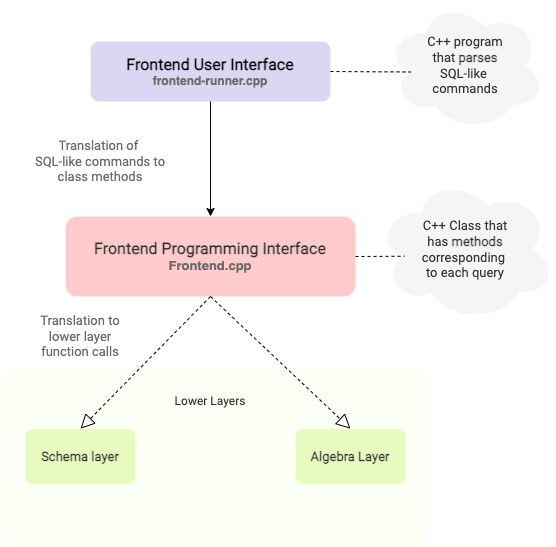

The diagram above was exported from draw.io. Its source (the exported page's mxGraphModel, read from the mxfile embedded in the PNG):
<mxGraphModel dx="1186" dy="609" grid="1" gridSize="10" guides="1" tooltips="1" connect="1" arrows="1" fold="1" page="1" pageScale="1" pageWidth="827" pageHeight="1169" math="0" shadow="0">
  <root>
    <mxCell id="0" />
    <mxCell id="1" parent="0" />
    <mxCell id="4OfMsZAw1-TFFTdP6nXS-4" value="" style="rounded=1;whiteSpace=wrap;html=1;fillColor=#FCFFF5;strokeColor=none;glass=0;" parent="1" vertex="1">
      <mxGeometry x="105" y="520" width="430" height="180" as="geometry" />
    </mxCell>
    <UserObject label="&lt;font&gt;&lt;b&gt;&lt;font face=&quot;Roboto&quot; data-font-src=&quot;https://fonts.googleapis.com/css?family=Roboto&quot;&gt;&lt;span style=&quot;font-size: 16px&quot;&gt;Frontend Programming Interface&lt;/span&gt;&lt;br&gt;&lt;/font&gt;&lt;font style=&quot;font-size: 13px&quot; color=&quot;#6b6b6b&quot;&gt;Frontend.cpp&lt;/font&gt;&lt;br&gt;&lt;/b&gt;&lt;/font&gt;" link="./Frontend%20Programming%20Interface" id="tWIbzdd9FhkRBYPPbmU5-3">
      <mxCell style="rounded=1;whiteSpace=wrap;html=1;fillColor=#FFCBCB;fontColor=#333333;strokeColor=none;" parent="1" vertex="1">
        <mxGeometry x="170" y="370" width="290" height="80" as="geometry" />
      </mxCell>
    </UserObject>
    <mxCell id="tWIbzdd9FhkRBYPPbmU5-5" style="edgeStyle=orthogonalEdgeStyle;rounded=0;orthogonalLoop=1;jettySize=auto;html=1;exitX=0.5;exitY=1;exitDx=0;exitDy=0;" parent="1" source="tWIbzdd9FhkRBYPPbmU5-4" target="tWIbzdd9FhkRBYPPbmU5-3" edge="1">
      <mxGeometry relative="1" as="geometry" />
    </mxCell>
    <UserObject label="&lt;font face=&quot;Roboto&quot; data-font-src=&quot;https://fonts.googleapis.com/css?family=Roboto&quot;&gt;&lt;b&gt;&lt;font style=&quot;font-size: 16px&quot;&gt;Frontend User Interface&lt;/font&gt;&lt;br&gt;&lt;/b&gt;&lt;/font&gt;&lt;font color=&quot;#6b6b6b&quot;&gt;&lt;b&gt;frontend-runner.cpp&lt;/b&gt;&lt;/font&gt;" link="https://nitcbase.github.io/nitcbase-documentation-v2/docs/Design/Frontend/Frontend%20User%20Interface" id="tWIbzdd9FhkRBYPPbmU5-4">
      <mxCell style="rounded=1;whiteSpace=wrap;html=1;fillColor=#D9D7F1;strokeColor=none;gradientColor=none;gradientDirection=radial;" parent="1" vertex="1">
        <mxGeometry x="195" y="195" width="240" height="60" as="geometry" />
      </mxCell>
    </UserObject>
    <mxCell id="tWIbzdd9FhkRBYPPbmU5-10" value="&lt;font face=&quot;Roboto&quot; data-font-src=&quot;https://fonts.googleapis.com/css?family=Roboto&quot;&gt;C++ program&lt;br&gt;&amp;nbsp;that&amp;nbsp;&lt;b&gt;parses &lt;br&gt;&lt;/b&gt;SQL-like &lt;br&gt;commands&lt;/font&gt;" style="ellipse;shape=cloud;whiteSpace=wrap;html=1;fontSize=13;fontColor=#333333;fillColor=#f5f5f5;strokeColor=none;" parent="1" vertex="1">
      <mxGeometry x="490" y="154" width="160" height="130" as="geometry" />
    </mxCell>
    <mxCell id="tWIbzdd9FhkRBYPPbmU5-11" value="" style="endArrow=none;dashed=1;html=1;rounded=0;fontSize=13;fontColor=#6B6B6B;exitX=1;exitY=0.5;exitDx=0;exitDy=0;entryX=0.16;entryY=0.55;entryDx=0;entryDy=0;entryPerimeter=0;" parent="1" source="tWIbzdd9FhkRBYPPbmU5-4" target="tWIbzdd9FhkRBYPPbmU5-10" edge="1">
      <mxGeometry width="50" height="50" relative="1" as="geometry">
        <mxPoint x="470" y="400" as="sourcePoint" />
        <mxPoint x="520" y="350" as="targetPoint" />
      </mxGeometry>
    </mxCell>
    <mxCell id="tWIbzdd9FhkRBYPPbmU5-12" value="&lt;font face=&quot;Roboto&quot; data-font-src=&quot;https://fonts.googleapis.com/css?family=Roboto&quot;&gt;C++ Class that&lt;br&gt;&amp;nbsp;has &lt;b&gt;methods&lt;/b&gt; &lt;br&gt;corresponding &lt;br&gt;to each query&lt;/font&gt;" style="ellipse;shape=cloud;whiteSpace=wrap;html=1;fontSize=13;fillColor=#f5f5f5;strokeColor=none;fontColor=#333333;" parent="1" vertex="1">
      <mxGeometry x="480" y="330" width="180" height="145" as="geometry" />
    </mxCell>
    <mxCell id="tWIbzdd9FhkRBYPPbmU5-13" value="" style="endArrow=none;dashed=1;html=1;rounded=0;fontSize=13;fontColor=#6B6B6B;exitX=1;exitY=0.5;exitDx=0;exitDy=0;entryX=0.16;entryY=0.55;entryDx=0;entryDy=0;entryPerimeter=0;" parent="1" source="tWIbzdd9FhkRBYPPbmU5-3" target="tWIbzdd9FhkRBYPPbmU5-12" edge="1">
      <mxGeometry width="50" height="50" relative="1" as="geometry">
        <mxPoint x="430" y="385" as="sourcePoint" />
        <mxPoint x="510" y="465" as="targetPoint" />
      </mxGeometry>
    </mxCell>
    <mxCell id="tWIbzdd9FhkRBYPPbmU5-16" value="&lt;font face=&quot;Roboto&quot; data-font-src=&quot;https://fonts.googleapis.com/css?family=Roboto&quot;&gt;Translation of &lt;br&gt;SQL-like commands to&lt;br&gt;class methods&lt;/font&gt;" style="text;html=1;strokeColor=none;fillColor=none;align=center;verticalAlign=middle;whiteSpace=wrap;rounded=0;fontSize=13;fontColor=#6B6B6B;" parent="1" vertex="1">
      <mxGeometry x="125" y="300" width="160" height="30" as="geometry" />
    </mxCell>
    <mxCell id="tWIbzdd9FhkRBYPPbmU5-18" value="" style="endArrow=block;dashed=1;endFill=0;endSize=12;html=1;rounded=0;fontSize=13;fontColor=#6B6B6B;exitX=0.5;exitY=1;exitDx=0;exitDy=0;entryX=0.5;entryY=0;entryDx=0;entryDy=0;" parent="1" source="tWIbzdd9FhkRBYPPbmU5-3" target="4OfMsZAw1-TFFTdP6nXS-1" edge="1">
      <mxGeometry width="160" relative="1" as="geometry">
        <mxPoint x="325.20000000000005" y="461.36" as="sourcePoint" />
        <mxPoint x="280" y="540" as="targetPoint" />
      </mxGeometry>
    </mxCell>
    <mxCell id="tWIbzdd9FhkRBYPPbmU5-22" value="&lt;font face=&quot;Roboto&quot; data-font-src=&quot;https://fonts.googleapis.com/css?family=Roboto&quot;&gt;Translation to lower layer function calls&lt;/font&gt;" style="text;html=1;strokeColor=none;fillColor=none;align=center;verticalAlign=middle;whiteSpace=wrap;rounded=0;fontSize=13;fontColor=#6B6B6B;" parent="1" vertex="1">
      <mxGeometry x="130" y="475" width="110" height="30" as="geometry" />
    </mxCell>
    <mxCell id="tWIbzdd9FhkRBYPPbmU5-23" value="" style="endArrow=block;dashed=1;endFill=0;endSize=12;html=1;rounded=0;fontSize=13;fontColor=#6B6B6B;exitX=0.5;exitY=1;exitDx=0;exitDy=0;entryX=0.5;entryY=0;entryDx=0;entryDy=0;" parent="1" source="tWIbzdd9FhkRBYPPbmU5-3" target="4OfMsZAw1-TFFTdP6nXS-2" edge="1">
      <mxGeometry width="160" relative="1" as="geometry">
        <mxPoint x="330" y="460" as="sourcePoint" />
        <mxPoint x="360" y="540" as="targetPoint" />
      </mxGeometry>
    </mxCell>
    <mxCell id="4OfMsZAw1-TFFTdP6nXS-1" value="&lt;font&gt;&lt;b&gt;&lt;font style=&quot;font-size: 13px&quot; face=&quot;Roboto&quot; data-font-src=&quot;https://fonts.googleapis.com/css?family=Roboto&quot;&gt;Schema layer&lt;/font&gt;&lt;br&gt;&lt;/b&gt;&lt;/font&gt;" style="rounded=1;whiteSpace=wrap;html=1;fillColor=#E7FBBE;fontColor=#333333;strokeColor=none;" parent="1" vertex="1">
      <mxGeometry x="130" y="582.25" width="110" height="55.5" as="geometry" />
    </mxCell>
    <mxCell id="4OfMsZAw1-TFFTdP6nXS-2" value="&lt;font&gt;&lt;b&gt;&lt;font style=&quot;font-size: 13px&quot; face=&quot;Roboto&quot; data-font-src=&quot;https://fonts.googleapis.com/css?family=Roboto&quot;&gt;Algebra Layer&lt;/font&gt;&lt;br&gt;&lt;/b&gt;&lt;/font&gt;" style="rounded=1;whiteSpace=wrap;html=1;fillColor=#E7FBBE;fontColor=#333333;strokeColor=none;" parent="1" vertex="1">
      <mxGeometry x="400" y="582.25" width="110" height="55.5" as="geometry" />
    </mxCell>
    <mxCell id="4OfMsZAw1-TFFTdP6nXS-6" value="&lt;font face=&quot;Roboto&quot; data-font-src=&quot;https://fonts.googleapis.com/css?family=Roboto&quot;&gt;Lower Layers&lt;/font&gt;" style="text;html=1;strokeColor=none;fillColor=none;align=center;verticalAlign=middle;whiteSpace=wrap;rounded=0;fontFamily=Helvetica;fontSize=12;fontColor=#333333;" parent="1" vertex="1">
      <mxGeometry x="270" y="540" width="90" height="30" as="geometry" />
    </mxCell>
  </root>
</mxGraphModel>